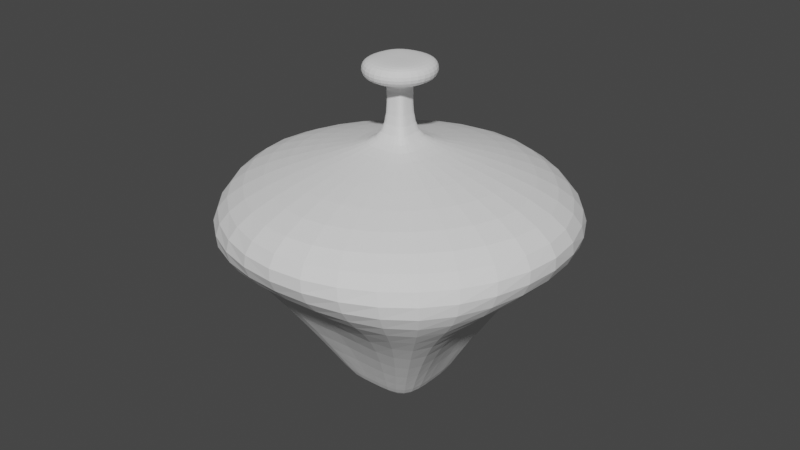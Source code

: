 # Source: Vase_2.blend  (saved by Blender 3.4.6; exported with 4.5.12 LTS)
import bpy
from mathutils import Matrix  # noqa: F401  (used for matrix-valued properties, if any)

bpy.ops.wm.read_factory_settings(use_empty=True)
scene = bpy.context.scene
scene.name = 'Scene'

# ---- collections
col_collection = bpy.data.collections.new('Collection'); scene.collection.children.link(col_collection)

# ---- world
world_world = bpy.data.worlds.new('World'); scene.world = world_world
world_world.use_nodes = True; world_world.node_tree.nodes.clear()
_N = world_world.node_tree.nodes; _L = world_world.node_tree.links
n0 = _N.new('ShaderNodeOutputWorld'); n0.name = 'World Output'; n0.location = (300, 300)
n1 = _N.new('ShaderNodeBackground'); n1.name = 'Background'; n1.location = (10, 300)
n1.inputs[0].default_value = (0.05088, 0.05088, 0.05088, 1.0)
_L.new(n1.outputs[0], n0.inputs[0])
n0.is_active_output = True
world_world.color = (0.05088, 0.05088, 0.05088)
world_world.use_sun_shadow = False
world_world.sun_shadow_jitter_overblur = 0.0

# ---- meshes
me_cube_001 = bpy.data.meshes.new('Cube.001')
me_cube_001.from_pydata([(-2.346, -1.976, -3.526), (-2.346, 0.0, -3.526), (0.0, -1.976, -3.526), (0.0, -1.969, 0.5357), (0.0, 0.0, -3.526), (-2.346, 0.0, 0.5357), (-2.346, -1.984, 0.5357), (0.0, -9.666, -0.7633), (-11.79, 0.0, -0.8114), (-7.076, -5.935, 0.0002762), (0.0, -9.651, 0.001578), (-11.79, 0.0, -0.0009542), (0.0, -4.557, -1.606), (-5.203, 0.0, -1.606), (0.0, -1.98, 1.589), (-2.31, 0.0, 1.589), (-1.633, -1.376, 1.589), (0.0, -2.283, -3.316), (-2.661, 0.0, -3.316), (-2.661, -2.283, -3.316), (-8.784, -7.458, -0.8047), (-7.021, -5.886, -1.606), (-0.585, -0.5172, 0.6513), (0.0, -0.5172, 0.6513), (-0.585, 0.0, 0.6513), (-1.113, -0.9463, 1.885), (-1.119, 0.0, 1.885), (-0.585, -0.5172, 1.532), (0.0, -0.5172, 1.532), (-0.585, 0.0, 1.532), (-0.585, -0.5172, 1.439), (-0.585, 0.0, 1.439), (0.0, -0.5172, 1.439), (-1.625, -1.371, 1.84), (-2.302, 0.0, 1.84), (0.0, -1.975, 1.84), (0.0, -0.9486, 1.885), (0.0, 0.0, 1.882), (0.0, 0.0, 1.882)], [], [(9, 6, 5, 11), (1, 4, 2, 0), (29, 27, 16, 15), (10, 3, 6, 9), (12, 7, 20, 21), (7, 10, 9, 20), (20, 9, 11, 8), (19, 21, 13, 18), (17, 12, 21, 19), (27, 28, 14, 16), (30, 32, 28, 27), (2, 17, 19, 0), (0, 19, 18, 1), (21, 20, 8, 13), (6, 3, 23, 22), (5, 6, 22, 24), (31, 30, 27, 29), (16, 14, 35, 33), (24, 22, 30, 31), (22, 23, 32, 30), (33, 35, 36, 25), (15, 16, 33, 34), (36, 38, 37, 26, 25), (34, 33, 25, 26)])
_uv = me_cube_001.uv_layers.new(name='UVMap')
_uv.uv.foreach_set('vector', [0.5599, 0.0, 0.625, 0.0, 0.625, 0.25, 0.5619, 0.25, 0.125, 0.5, 0.375, 0.5, 0.375, 0.75, 0.125, 0.75, 0.625, 0.25, 0.625, 0.0, 0.625, 0.0, 0.625, 0.25, 0.5599, 0.75, 0.625, 0.75, 0.625, 1.0, 0.5599, 1.0, 0.4375, 0.75, 0.5, 0.75, 0.5, 1.0, 0.4375, 1.0, 0.5, 0.75, 0.5599, 0.75, 0.5599, 1.0, 0.5, 1.0, 0.5, 0.0, 0.5599, 0.0, 0.5619, 0.25, 0.5, 0.25, 0.3819, 0.0, 0.4375, 0.0, 0.4375, 0.25, 0.3819, 0.25, 0.3819, 0.75, 0.4375, 0.75, 0.4375, 1.0, 0.3819, 1.0, 0.625, 1.0, 0.625, 0.75, 0.625, 0.75, 0.625, 1.0, 0.625, 1.0, 0.625, 0.75, 0.625, 0.75, 0.625, 1.0, 0.375, 0.75, 0.3819, 0.75, 0.3819, 1.0, 0.375, 1.0, 0.375, 0.0, 0.3819, 0.0, 0.3819, 0.25, 0.375, 0.25, 0.4375, 0.0, 0.5, 0.0, 0.5, 0.25, 0.4375, 0.25, 0.625, 1.0, 0.625, 0.75, 0.625, 0.75, 0.625, 1.0, 0.625, 0.25, 0.625, 0.0, 0.625, 0.0, 0.625, 0.25, 0.625, 0.25, 0.625, 0.0, 0.625, 0.0, 0.625, 0.25, 0.625, 1.0, 0.625, 0.75, 0.625, 0.75, 0.625, 1.0, 0.625, 0.25, 0.625, 0.0, 0.625, 0.0, 0.625, 0.25, 0.625, 1.0, 0.625, 0.75, 0.625, 0.75, 0.625, 1.0, 0.625, 1.0, 0.625, 0.75, 0.625, 0.75, 0.625, 1.0, 0.625, 0.25, 0.625, 0.0, 0.625, 0.0, 0.625, 0.25, 0.625, 0.75, 0.625, 0.75, 0.625, 0.25, 0.625, 0.25, 0.625, 1.0, 0.625, 0.25, 0.625, 0.0, 0.625, 0.0, 0.625, 0.25])
me_cube_001.update()

# ---- objects
ob_cube = bpy.data.objects.new('Cube', me_cube_001)

# ---- transforms, parenting, visibility, modifiers, constraints
ob_cube.location = (0.0, 0.0, 0.0)
ob_cube.scale = (0.1705, 0.2037, 0.6201)
_m = ob_cube.modifiers.new('Mirror', 'MIRROR')
_m.use_axis = (False, True, False)
_m.use_clip = True
_m = ob_cube.modifiers.new('Mirror.001', 'MIRROR')
_m.use_clip = True
_m = ob_cube.modifiers.new('Subdivision', 'SUBSURF')

# ---- collection membership
col_collection.objects.link(ob_cube)

# ---- scene / render settings (as saved in the file)
scene.frame_start = 0; scene.frame_end = 0; scene.frame_set(0)
scene.render.engine = 'BLENDER_EEVEE_NEXT'
scene.cycles.sampling_pattern = 'TABULATED_SOBOL'
scene.cycles.use_light_tree = False
scene.view_settings.view_transform = 'Filmic'
bpy.context.view_layer.update()

# ---- added for rendering (the .blend has no active camera and no usable light): camera, sun
cam_auto = bpy.data.cameras.new('AutoCamera')
cam_auto.lens = 50.0
cam_auto.sensor_width = 36.0
cam_auto.clip_end = 1000.0
ob_auto_camera = bpy.data.objects.new('AutoCamera', cam_auto)
scene.collection.objects.link(ob_auto_camera)
ob_auto_camera.location = (6.06308, -7.2757, 4.34189)
ob_auto_camera.rotation_euler = (1.09748, -7.21219e-08, 0.694738)
scene.camera = ob_auto_camera
light_auto_sun = bpy.data.lights.new('AutoSun', 'SUN')
light_auto_sun.energy = 3.0
light_auto_sun.angle = 0.0523599
ob_auto_sun = bpy.data.objects.new('AutoSun', light_auto_sun)
scene.collection.objects.link(ob_auto_sun)
ob_auto_sun.rotation_euler = (0.872665, 0.174533, 0.523599)
bpy.context.view_layer.update()
